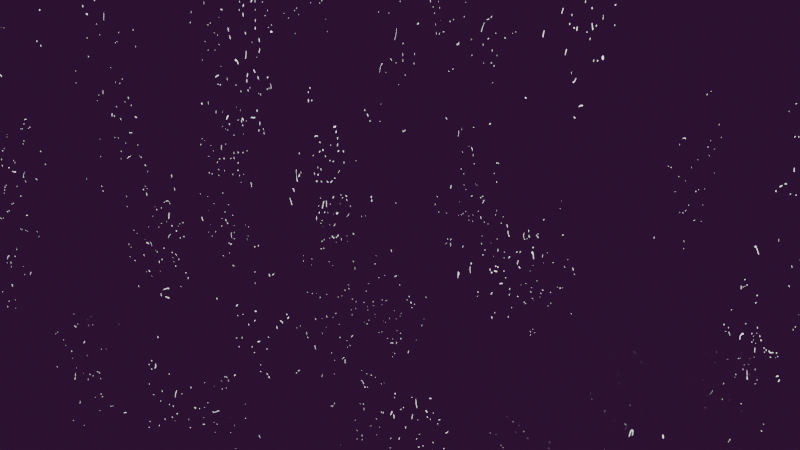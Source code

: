 # Source: hdri.blend  (saved by Blender 4.5.87; exported with 4.5.12 LTS)
import bpy
from mathutils import Matrix  # noqa: F401  (used for matrix-valued properties, if any)

bpy.ops.wm.read_factory_settings(use_empty=True)
scene = bpy.context.scene
scene.name = 'Scene'

# ---- collections
col_collection = bpy.data.collections.new('Collection'); scene.collection.children.link(col_collection)

# ---- world
world_world = bpy.data.worlds.new('World'); scene.world = world_world
world_world.use_nodes = True; world_world.node_tree.nodes.clear()
_N = world_world.node_tree.nodes; _L = world_world.node_tree.links
n0 = _N.new('ShaderNodeOutputWorld'); n0.name = 'World Output'; n0.location = (951, 156)
n1 = _N.new('ShaderNodeTexNoise'); n1.name = 'Noise Texture'; n1.location = (-536, 149)
n1.noise_dimensions = '2D'
n1.noise_type = 'HYBRID_MULTIFRACTAL'
n1.normalize = False
n1.inputs[2].default_value = 126.8
n1.inputs[3].default_value = 15.0
n1.inputs[4].default_value = 0.0
n1.inputs[5].default_value = 91.5
n1.inputs[6].default_value = -0.3
n1.inputs[7].default_value = 0.0
n1.inputs[8].default_value = 5.8
n2 = _N.new('ShaderNodeEmission'); n2.name = 'Emission'; n2.location = (698, 200)
n2.inputs[1].default_value = 2.2
n3 = _N.new('ShaderNodeTexNoise'); n3.name = 'Noise Texture.001'; n3.location = (-260, -63)
n3.noise_type = 'HYBRID_MULTIFRACTAL'
n3.inputs[3].default_value = 0.0
n3.inputs[4].default_value = 1.0
n4 = _N.new('ShaderNodeValToRGB'); n4.name = 'Color Ramp.001'; n4.location = (-21, -58)
n4.width = 251
n4.color_ramp.interpolation = 'CONSTANT'
while len(n4.color_ramp.elements) > 1: n4.color_ramp.elements.remove(n4.color_ramp.elements[-1])
n4.color_ramp.elements[0].position = 0.5; n4.color_ramp.elements[0].color = (0.8652, 0.1597, 1.0, 1.0)
_e = n4.color_ramp.elements.new(1.0); _e.color = (0.0, 0.0, 0.0, 1.0)
n5 = _N.new('ShaderNodeMix'); n5.name = 'Mix'; n5.location = (502, -71)
n5.data_type = 'RGBA'
n5.blend_type = 'ADD'
n5.clamp_result = True
n5.inputs[0].default_value = 0.01833
n6 = _N.new('ShaderNodeValToRGB'); n6.name = 'Color Ramp.002'; n6.location = (-262, 203)
n6.width = 260
n6.color_ramp.interpolation = 'CONSTANT'
while len(n6.color_ramp.elements) > 1: n6.color_ramp.elements.remove(n6.color_ramp.elements[-1])
n6.color_ramp.elements[0].position = 0.5; n6.color_ramp.elements[0].color = (0.0, 0.0, 0.0, 1.0)
_e = n6.color_ramp.elements.new(0.5); _e.color = (1.0, 1.0, 1.0, 1.0)
_L.new(n3.outputs[0], n4.inputs[0])
_L.new(n1.outputs[0], n6.inputs[0])
_L.new(n6.outputs[0], n5.inputs[6])
_L.new(n4.outputs[0], n5.inputs[7])
_L.new(n5.outputs[2], n2.inputs[0])
_L.new(n2.outputs[0], n0.inputs[0])
n0.is_active_output = True
world_world.color = (0.05088, 0.05088, 0.05088)
world_world.sun_shadow_jitter_overblur = 0.0

# ---- objects

# ---- transforms, parenting, visibility, modifiers, constraints

# ---- collection membership

# ---- scene / render settings (as saved in the file)
scene.frame_start = 1; scene.frame_end = 250; scene.frame_set(128)
scene.render.engine = 'BLENDER_EEVEE_NEXT'
bpy.context.view_layer.update()

# ---- added for rendering (the .blend has no active camera and no usable light): camera, sun
cam_auto = bpy.data.cameras.new('AutoCamera')
cam_auto.lens = 50.0
cam_auto.sensor_width = 36.0
cam_auto.clip_end = 1000.0
ob_auto_camera = bpy.data.objects.new('AutoCamera', cam_auto)
scene.collection.objects.link(ob_auto_camera)
ob_auto_camera.location = (9.25225, -11.1027, 7.4018)
ob_auto_camera.rotation_euler = (1.09748, -7.21219e-08, 0.694738)
scene.camera = ob_auto_camera
light_auto_sun = bpy.data.lights.new('AutoSun', 'SUN')
light_auto_sun.energy = 3.0
light_auto_sun.angle = 0.0523599
ob_auto_sun = bpy.data.objects.new('AutoSun', light_auto_sun)
scene.collection.objects.link(ob_auto_sun)
ob_auto_sun.rotation_euler = (0.872665, 0.174533, 0.523599)
bpy.context.view_layer.update()
